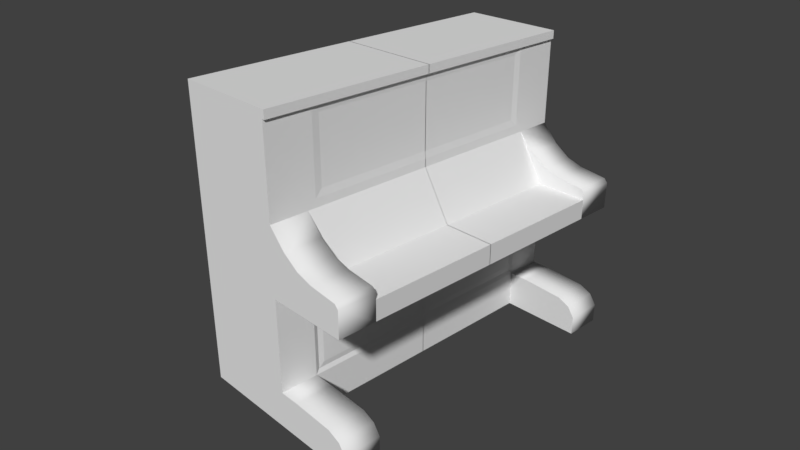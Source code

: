 # Source: Piano.blend  (saved by Blender 2.78.0; exported with 4.5.12 LTS)
import bpy
from mathutils import Matrix  # noqa: F401  (used for matrix-valued properties, if any)

bpy.ops.wm.read_factory_settings(use_empty=True)
scene = bpy.context.scene
scene.name = 'Scene'

# ---- collections
col_collection_1 = bpy.data.collections.new('Collection 1'); scene.collection.children.link(col_collection_1)
col_collection_4 = bpy.data.collections.new('Collection 4'); scene.collection.children.link(col_collection_4)

# ---- materials (node trees are filled in below, after node groups)
mat_material_001 = bpy.data.materials.new('Material.001')
mat_material_001.alpha_threshold = 0.0
mat_material_001.use_transparent_shadow = False
mat_material_001.roughness = 0.5
mat_material_001.line_color = (0.0, 0.0, 0.0, 1.0)

# ---- material node trees

# ---- world
world_world = bpy.data.worlds.new('World'); scene.world = world_world
world_world.color = (0.05088, 0.05088, 0.05088)
world_world.use_sun_shadow = False
world_world.sun_shadow_jitter_overblur = 0.0
world_world.cycles.sampling_method = 'MANUAL'

# ---- cameras
cam_camera = bpy.data.cameras.new('Camera')
cam_camera.clip_end = 100.0
cam_camera.lens = 35.0
cam_camera.sensor_width = 32.0
cam_camera.sensor_height = 18.0
cam_camera.ortho_scale = 7.314
cam_camera.dof.focus_distance = 0.0
cam_camera.dof.aperture_fstop = 128.0
cam_camera_001 = bpy.data.cameras.new('Camera.001')
cam_camera_001.clip_end = 100.0
cam_camera_001.lens = 35.0
cam_camera_001.sensor_width = 32.0
cam_camera_001.sensor_height = 18.0
cam_camera_001.ortho_scale = 7.314
cam_camera_001.dof.focus_distance = 0.0
cam_camera_001.dof.aperture_fstop = 128.0

# ---- meshes
me_cube_001 = bpy.data.meshes.new('Cube.001')
me_cube_001.from_pydata([(1.0, -2.157, -1.0), (-0.2835, -2.157, -1.0), (1.0, -2.157, 2.71), (-0.2835, -2.157, 2.71), (1.0, 0.003779, -1.0), (1.0, -1.68, -1.0), (-0.2835, -1.68, -1.0), (-0.2835, 0.003779, -1.0), (1.0, 0.003778, 2.606), (0.9907, -1.487, 2.517), (-0.2835, -1.68, 2.71), (-0.2835, 0.003779, 2.71), (1.0, -2.157, -0.529), (-0.2835, -2.157, -0.529), (-0.2835, -1.68, -0.529), (-0.2835, 0.003779, -0.529), (0.9796, 0.003779, -0.4741), (0.9886, -1.555, -0.4035), (2.046, -1.68, -1.0), (2.046, -2.157, -1.0), (2.046, -1.68, -0.7602), (1.0, -2.157, 1.51), (-0.2835, -2.157, 1.51), (-0.2835, -1.68, 1.51), (-0.2835, 0.003779, 1.51), (1.0, 0.003779, 1.51), (0.9907, -1.487, 1.703), (-0.2835, -1.68, 0.6554), (-0.2835, 0.003779, 0.6554), (1.0, 0.003779, 0.6554), (0.9886, -1.555, 0.5299), (1.0, -2.157, 0.6554), (-0.2835, -2.157, 0.6554), (1.362, 0.003779, 0.9074), (1.362, -1.68, 0.9074), (1.362, 0.003779, 0.6554), (1.362, -1.68, 0.6554), (2.019, 0.003779, 0.9074), (2.019, -1.68, 0.9074), (2.019, 0.003779, 0.6554), (2.019, -1.68, 0.6554), (2.019, -2.157, 0.6554), (1.207, -2.157, 1.286), (1.207, -1.68, 1.286), (1.613, -2.157, 1.083), (1.41, -2.157, 1.147), (1.41, -1.68, 1.147), (1.613, -1.68, 1.083), (2.02, -2.157, 0.9904), (1.977, -2.157, 1.04), (1.977, -1.68, 1.04), (2.02, -1.68, 0.9904), (1.0, -1.68, 0.6554), (1.0, -1.68, -0.529), (1.0, 0.003779, -0.529), (0.9796, 0.003779, 0.6004), (0.9796, -1.625, 0.6004), (0.9796, -1.625, -0.4741), (0.9886, 0.003779, -0.4035), (0.9886, 0.003779, 0.5299), (2.046, -2.157, -0.7602), (1.261, -1.68, -0.529), (1.797, -1.68, -0.5592), (1.957, -1.68, -0.6296), (1.261, -2.157, -0.529), (1.797, -2.157, -0.5592), (1.957, -2.157, -0.6296), (1.0, 0.003778, 2.71), (1.0, -1.68, 2.71), (1.0, -1.68, 1.51), (1.0, 0.003779, 1.614), (0.9907, 0.003778, 2.517), (1.0, -1.577, 2.606), (1.0, -1.577, 1.614), (0.9907, 0.003779, 1.703), (1.0, -2.157, 2.606), (1.0, -1.68, 2.606), (1.032, -2.157, 2.606), (1.032, -2.157, 2.71), (1.032, -1.68, 2.71), (1.032, 0.003778, 2.71), (1.032, 0.003778, 2.606), (1.032, -1.577, 2.606), (1.032, -1.68, 2.606), (1.0, 2.157, -1.0), (-0.2835, 2.157, -1.0), (1.0, 2.157, 2.71), (-0.2835, 2.157, 2.71), (1.0, -0.003779, -1.0), (1.0, 1.68, -1.0), (-0.2835, 1.68, -1.0), (-0.2835, -0.003779, -1.0), (1.0, -0.003778, 2.606), (0.9907, 1.487, 2.517), (-0.2835, 1.68, 2.71), (-0.2835, -0.003779, 2.71), (1.0, 2.157, -0.529), (-0.2835, 2.157, -0.529), (-0.2835, 1.68, -0.529), (-0.2835, -0.003779, -0.529), (0.9796, -0.003779, -0.4741), (0.9886, 1.555, -0.4035), (2.046, 1.68, -1.0), (2.046, 2.157, -1.0), (2.046, 1.68, -0.7602), (1.0, 2.157, 1.51), (-0.2835, 2.157, 1.51), (-0.2835, 1.68, 1.51), (-0.2835, -0.003779, 1.51), (1.0, -0.003779, 1.51), (0.9907, 1.487, 1.703), (-0.2835, 1.68, 0.6554), (-0.2835, -0.003779, 0.6554), (1.0, -0.003779, 0.6554), (0.9886, 1.555, 0.5299), (1.0, 2.157, 0.6554), (-0.2835, 2.157, 0.6554), (1.362, -0.003779, 0.9074), (1.362, 1.68, 0.9074), (1.362, -0.003779, 0.6554), (1.362, 1.68, 0.6554), (2.019, -0.003779, 0.9074), (2.019, 1.68, 0.9074), (2.019, -0.003779, 0.6554), (2.019, 1.68, 0.6554), (2.019, 2.157, 0.6554), (1.207, 2.157, 1.286), (1.207, 1.68, 1.286), (1.613, 2.157, 1.083), (1.41, 2.157, 1.147), (1.41, 1.68, 1.147), (1.613, 1.68, 1.083), (2.02, 2.157, 0.9904), (1.977, 2.157, 1.04), (1.977, 1.68, 1.04), (2.02, 1.68, 0.9904), (1.0, 1.68, 0.6554), (1.0, 1.68, -0.529), (1.0, -0.003779, -0.529), (0.9796, -0.003779, 0.6004), (0.9796, 1.625, 0.6004), (0.9796, 1.625, -0.4741), (0.9886, -0.003779, -0.4035), (0.9886, -0.003779, 0.5299), (2.046, 2.157, -0.7602), (1.261, 1.68, -0.529), (1.797, 1.68, -0.5592), (1.957, 1.68, -0.6296), (1.261, 2.157, -0.529), (1.797, 2.157, -0.5592), (1.957, 2.157, -0.6296), (1.0, -0.003778, 2.71), (1.0, 1.68, 2.71), (1.0, 1.68, 1.51), (1.0, -0.003779, 1.614), (0.9907, -0.003778, 2.517), (1.0, 1.577, 2.606), (1.0, 1.577, 1.614), (0.9907, -0.003779, 1.703), (1.0, 2.157, 2.606), (1.0, 1.68, 2.606), (1.032, 2.157, 2.606), (1.032, 2.157, 2.71), (1.032, 1.68, 2.71), (1.032, -0.003778, 2.71), (1.032, -0.003778, 2.606), (1.032, 1.577, 2.606), (1.032, 1.68, 2.606)], [], [(5, 0, 1, 6), (68, 10, 3, 2), (8, 67, 80, 81), (21, 75, 2, 3, 22), (22, 3, 10, 23), (23, 10, 11, 24), (74, 71, 9, 26), (67, 11, 10, 68), (4, 5, 6, 7), (4, 54, 53, 5), (5, 53, 61, 62, 63, 20, 18), (6, 14, 15, 7), (1, 13, 14, 6), (0, 12, 13, 1), (18, 20, 60, 19), (63, 66, 60, 20), (0, 5, 18, 19), (12, 0, 19, 60, 66, 65, 64), (27, 23, 24, 28), (32, 22, 23, 27), (31, 21, 22, 32), (50, 47, 44, 49), (53, 52, 31, 12), (12, 31, 32, 13), (13, 32, 27, 14), (14, 27, 28, 15), (58, 59, 30, 17), (34, 36, 40, 38), (69, 52, 36, 34), (52, 29, 35, 36), (25, 69, 34, 33), (39, 37, 38, 40), (33, 34, 38, 37), (36, 35, 39, 40), (46, 43, 42, 45), (69, 21, 42, 43), (31, 52, 40, 41), (21, 31, 41, 48, 49, 44, 45, 42), (52, 69, 43, 46, 47, 50, 51, 40), (47, 46, 45, 44), (50, 49, 48, 51), (40, 51, 48, 41), (57, 56, 52, 53), (16, 57, 53, 54), (56, 55, 29, 52), (17, 30, 56, 57), (58, 17, 57, 16), (30, 59, 55, 56), (53, 12, 64, 61), (61, 64, 65, 62), (62, 65, 66, 63), (76, 72, 82, 83), (67, 68, 79, 80), (70, 73, 69, 25), (9, 71, 8, 72), (26, 9, 72, 73), (74, 26, 73, 70), (69, 76, 75, 21), (69, 73, 72, 76), (83, 79, 78, 77), (82, 81, 80, 79), (82, 79, 83), (72, 8, 81, 82), (68, 2, 78, 79), (75, 76, 83, 77), (2, 75, 77, 78), (89, 90, 85, 84), (152, 86, 87, 94), (92, 165, 164, 151), (105, 106, 87, 86, 159), (106, 107, 94, 87), (107, 108, 95, 94), (158, 110, 93, 155), (151, 152, 94, 95), (88, 91, 90, 89), (88, 89, 137, 138), (89, 102, 104, 147, 146, 145, 137), (90, 91, 99, 98), (85, 90, 98, 97), (84, 85, 97, 96), (102, 103, 144, 104), (147, 104, 144, 150), (84, 103, 102, 89), (96, 148, 149, 150, 144, 103, 84), (111, 112, 108, 107), (116, 111, 107, 106), (115, 116, 106, 105), (134, 133, 128, 131), (137, 96, 115, 136), (96, 97, 116, 115), (97, 98, 111, 116), (98, 99, 112, 111), (142, 101, 114, 143), (118, 122, 124, 120), (153, 118, 120, 136), (136, 120, 119, 113), (109, 117, 118, 153), (123, 124, 122, 121), (117, 121, 122, 118), (120, 124, 123, 119), (130, 129, 126, 127), (153, 127, 126, 105), (115, 125, 124, 136), (105, 126, 129, 128, 133, 132, 125, 115), (136, 124, 135, 134, 131, 130, 127, 153), (131, 128, 129, 130), (134, 135, 132, 133), (124, 125, 132, 135), (141, 137, 136, 140), (100, 138, 137, 141), (140, 136, 113, 139), (101, 141, 140, 114), (142, 100, 141, 101), (114, 140, 139, 143), (137, 145, 148, 96), (145, 146, 149, 148), (146, 147, 150, 149), (160, 167, 166, 156), (151, 164, 163, 152), (154, 109, 153, 157), (93, 156, 92, 155), (110, 157, 156, 93), (158, 154, 157, 110), (153, 105, 159, 160), (153, 160, 156, 157), (167, 161, 162, 163), (166, 163, 164, 165), (166, 167, 163), (156, 166, 165, 92), (152, 163, 162, 86), (159, 161, 167, 160), (86, 162, 161, 159)])
me_cube_001.polygons.foreach_set('use_smooth', [0, 0, 0, 0, 0, 0, 0, 0, 0, 0, 0, 0, 0, 0, 1, 1, 0, 0, 0, 0, 0, 1, 0, 0, 0, 0, 0, 0, 0, 0, 0, 0, 0, 0, 1, 1, 1, 0, 0, 1, 1, 1, 0, 0, 0, 0, 0, 0, 1, 1, 1, 0, 0, 0, 0, 0, 0, 0, 0, 0, 0, 0, 0, 0, 0, 0, 0, 0, 0, 0, 0, 0, 0, 0, 0, 0, 0, 0, 0, 0, 1, 1, 0, 0, 0, 0, 0, 1, 0, 0, 0, 0, 0, 0, 0, 0, 0, 0, 0, 0, 1, 1, 1, 0, 0, 1, 1, 1, 0, 0, 0, 0, 0, 0, 1, 1, 1, 0, 0, 0, 0, 0, 0, 0, 0, 0, 0, 0, 0, 0, 0, 0])
_uv = me_cube_001.uv_layers.new(name='UVMap')
_uv.uv.foreach_set('vector', [0.4196, 0.5685, 0.4631, 0.5685, 0.4631, 0.6869, 0.4196, 0.6869, 0.7767, 0.1735, 0.6601, 0.1735, 0.6601, 0.1295, 0.7767, 0.1295, 0.466, 0.4875, 0.466, 0.4779, 0.469, 0.4779, 0.469, 0.4875, 0.346, 0.2402, 0.346, 0.139, 0.346, 0.1295, 0.4631, 0.1295, 0.4631, 0.2402, 0.03825, 0.5827, 0.03825, 0.4719, 0.08169, 0.4719, 0.08169, 0.5827, 0.08169, 0.5827, 0.08169, 0.4719, 0.2353, 0.4719, 0.2353, 0.5827, 0.5454, 0.8864, 0.4712, 0.8864, 0.4712, 0.7487, 0.5454, 0.7487, 0.7767, 0.3289, 0.6601, 0.3289, 0.6601, 0.1735, 0.7767, 0.1735, 0.2661, 0.5685, 0.4196, 0.5685, 0.4196, 0.6869, 0.2661, 0.6869, 0.7697, 0.6869, 0.7267, 0.6869, 0.7267, 0.5315, 0.7697, 0.5315, 0.8293, 0.6869, 0.8723, 0.6869, 0.8723, 0.7111, 0.8695, 0.7605, 0.8631, 0.7753, 0.8512, 0.7835, 0.8293, 0.7835, 0.08169, 0.8144, 0.08169, 0.7709, 0.2353, 0.7709, 0.2353, 0.8144, 0.03825, 0.8144, 0.03825, 0.7709, 0.08169, 0.7709, 0.08169, 0.8144, 0.346, 0.4719, 0.346, 0.4285, 0.4631, 0.4285, 0.4631, 0.4719, 0.4125, 0.9459, 0.3907, 0.9459, 0.3907, 0.9019, 0.4125, 0.9019, 0.3786, 0.9459, 0.3786, 0.9019, 0.3907, 0.9019, 0.3907, 0.9459, 0.4631, 0.5685, 0.4196, 0.5685, 0.4196, 0.4719, 0.4631, 0.4719, 0.346, 0.4285, 0.346, 0.4719, 0.2507, 0.4719, 0.2507, 0.4498, 0.2588, 0.4377, 0.2733, 0.4312, 0.3222, 0.4285, 0.08169, 0.6615, 0.08169, 0.5827, 0.2353, 0.5827, 0.2353, 0.6615, 0.03825, 0.6615, 0.03825, 0.5827, 0.08169, 0.5827, 0.08169, 0.6615, 0.346, 0.3191, 0.346, 0.2402, 0.4631, 0.2402, 0.4631, 0.3191, 0.7583, 0.8864, 0.7583, 0.9202, 0.7148, 0.9202, 0.7148, 0.8864, 0.7267, 0.5315, 0.6187, 0.5315, 0.6187, 0.4875, 0.7267, 0.4875, 0.346, 0.4285, 0.346, 0.3191, 0.4631, 0.3191, 0.4631, 0.4285, 0.03825, 0.7709, 0.03825, 0.6615, 0.08169, 0.6615, 0.08169, 0.7709, 0.08169, 0.7709, 0.08169, 0.6615, 0.2353, 0.6615, 0.2353, 0.7709, 0.7152, 0.6869, 0.6301, 0.6869, 0.6301, 0.5431, 0.7152, 0.5431, 0.4861, 0.947, 0.4631, 0.947, 0.4631, 0.8864, 0.4861, 0.8864, 0.541, 0.9804, 0.4631, 0.9804, 0.4631, 0.947, 0.4861, 0.947, 0.846, 0.3289, 0.846, 0.4844, 0.8129, 0.4844, 0.8129, 0.3289, 0.563, 0.8864, 0.563, 0.7309, 0.6187, 0.7309, 0.6187, 0.8864, 0.2431, 0.4719, 0.2661, 0.4719, 0.2661, 0.6274, 0.2431, 0.6274, 0.927, 0.3233, 0.927, 0.1679, 0.9866, 0.1679, 0.9866, 0.3233, 0.8129, 0.3289, 0.8129, 0.4844, 0.753, 0.4844, 0.753, 0.3289, 0.7583, 0.9394, 0.7583, 0.9592, 0.7148, 0.9592, 0.7148, 0.9394, 0.563, 0.7309, 0.563, 0.6869, 0.5839, 0.6869, 0.5839, 0.7309, 0.541, 0.8864, 0.5845, 0.8864, 0.5845, 0.9804, 0.541, 0.9804, 0.346, 0.2402, 0.346, 0.3191, 0.2531, 0.3191, 0.253, 0.2882, 0.2569, 0.2837, 0.2901, 0.2797, 0.3086, 0.2738, 0.3272, 0.2609, 0.1941, 0.9086, 0.1162, 0.9086, 0.1366, 0.8894, 0.1493, 0.8707, 0.1552, 0.852, 0.1591, 0.8184, 0.1636, 0.8144, 0.1941, 0.8145, 0.7583, 0.9202, 0.7583, 0.9394, 0.7148, 0.9394, 0.7148, 0.9202, 0.3095, 0.9459, 0.3095, 0.9019, 0.3141, 0.9019, 0.3141, 0.9459, 0.3446, 0.9459, 0.3141, 0.9459, 0.3141, 0.9019, 0.3446, 0.9019, 0.7217, 0.5366, 0.6237, 0.5366, 0.6187, 0.5315, 0.7267, 0.5315, 0.7217, 0.6869, 0.7217, 0.5366, 0.7267, 0.5315, 0.7267, 0.6869, 0.6237, 0.5366, 0.6237, 0.6869, 0.6187, 0.6869, 0.6187, 0.5315, 0.7152, 0.5431, 0.6301, 0.5431, 0.6237, 0.5366, 0.7217, 0.5366, 0.7152, 0.6869, 0.7152, 0.5431, 0.7217, 0.5366, 0.7217, 0.6869, 0.6301, 0.5431, 0.6301, 0.6869, 0.6237, 0.6869, 0.6237, 0.5366, 0.6714, 0.9752, 0.6279, 0.9752, 0.6279, 0.9511, 0.6714, 0.9511, 0.6714, 0.9511, 0.6279, 0.9511, 0.6279, 0.9016, 0.6714, 0.9016, 0.6714, 0.9016, 0.6279, 0.9016, 0.6279, 0.8864, 0.6714, 0.8864, 0.2411, 0.5159, 0.2411, 0.5255, 0.2382, 0.5255, 0.2382, 0.5159, 0.7767, 0.3289, 0.7767, 0.1735, 0.7796, 0.1735, 0.7796, 0.3289, 0.5536, 0.8864, 0.5536, 0.7405, 0.563, 0.7309, 0.563, 0.8864, 0.4712, 0.7487, 0.4712, 0.8864, 0.4631, 0.8864, 0.4631, 0.7405, 0.5454, 0.7487, 0.4712, 0.7487, 0.4631, 0.7405, 0.5536, 0.7405, 0.5454, 0.8864, 0.5454, 0.7487, 0.5536, 0.7405, 0.5536, 0.8864, 0.563, 0.7309, 0.4631, 0.7309, 0.4631, 0.6869, 0.563, 0.6869, 0.563, 0.7309, 0.5536, 0.7405, 0.4631, 0.7405, 0.4631, 0.7309, 0.8393, 0.285, 0.8487, 0.285, 0.8487, 0.3289, 0.8393, 0.3289, 0.8393, 0.2754, 0.8393, 0.1295, 0.8487, 0.1295, 0.8487, 0.285, 0.8393, 0.2754, 0.8487, 0.285, 0.8393, 0.285, 0.2411, 0.5255, 0.2411, 0.6714, 0.2382, 0.6714, 0.2382, 0.5255, 0.7767, 0.1735, 0.7767, 0.1295, 0.7796, 0.1295, 0.7796, 0.1735, 0.2411, 0.4719, 0.2411, 0.5159, 0.2382, 0.5159, 0.2382, 0.4719, 0.346, 0.1295, 0.346, 0.139, 0.3431, 0.139, 0.3431, 0.1295, 0.3095, 0.7835, 0.3095, 0.9019, 0.2661, 0.9019, 0.2661, 0.7835, 0.7726, 0.5315, 0.7726, 0.4875, 0.8892, 0.4875, 0.8892, 0.5315, 0.466, 0.4875, 0.4631, 0.4875, 0.4631, 0.4779, 0.466, 0.4779, 0.1336, 0.3612, 0.2507, 0.3612, 0.2507, 0.4719, 0.1336, 0.4719, 0.1336, 0.4624, 0.6601, 0.2402, 0.6167, 0.2402, 0.6167, 0.1295, 0.6601, 0.1295, 0.6167, 0.2402, 0.4631, 0.2402, 0.4631, 0.1295, 0.6167, 0.1295, 0.5454, 0.4875, 0.5454, 0.6251, 0.4712, 0.6251, 0.4712, 0.4875, 0.7726, 0.6869, 0.7726, 0.5315, 0.8892, 0.5315, 0.8892, 0.6869, 0.4631, 0.7835, 0.4631, 0.9019, 0.3095, 0.9019, 0.3095, 0.7835, 0.6187, 0.8864, 0.6187, 0.7309, 0.6617, 0.7309, 0.6617, 0.8864, 0.2371, 0.8144, 0.2371, 0.9109, 0.2152, 0.9109, 0.2033, 0.9027, 0.1969, 0.8879, 0.1941, 0.8385, 0.1941, 0.8144, 0.6167, 0.4719, 0.4631, 0.4719, 0.4631, 0.4285, 0.6167, 0.4285, 0.6601, 0.4719, 0.6167, 0.4719, 0.6167, 0.4285, 0.6601, 0.4285, 0.1336, 0.1295, 0.2507, 0.1295, 0.2507, 0.173, 0.1336, 0.173, 0.3786, 0.9019, 0.3786, 0.9459, 0.3567, 0.9459, 0.3567, 0.9019, 0.3446, 0.9019, 0.3567, 0.9019, 0.3567, 0.9459, 0.3446, 0.9459, 0.2661, 0.7835, 0.2661, 0.6869, 0.3095, 0.6869, 0.3095, 0.7835, 0.1336, 0.173, 0.1098, 0.173, 0.06092, 0.1702, 0.04635, 0.1637, 0.03825, 0.1516, 0.03825, 0.1295, 0.1336, 0.1295, 0.6167, 0.3191, 0.4631, 0.3191, 0.4631, 0.2402, 0.6167, 0.2402, 0.6601, 0.3191, 0.6167, 0.3191, 0.6167, 0.2402, 0.6601, 0.2402, 0.1336, 0.2823, 0.2507, 0.2823, 0.2507, 0.3612, 0.1336, 0.3612, 0.3095, 0.9748, 0.2661, 0.9748, 0.2661, 0.9409, 0.3095, 0.9409, 0.6617, 0.7309, 0.6617, 0.6869, 0.7697, 0.6869, 0.7697, 0.7309, 0.1336, 0.173, 0.2507, 0.173, 0.2507, 0.2823, 0.1336, 0.2823, 0.6601, 0.4285, 0.6167, 0.4285, 0.6167, 0.3191, 0.6601, 0.3191, 0.6167, 0.4285, 0.4631, 0.4285, 0.4631, 0.3191, 0.6167, 0.3191, 0.6731, 0.8864, 0.6731, 0.7425, 0.7582, 0.7425, 0.7582, 0.8864, 0.8246, 0.903, 0.8246, 0.8424, 0.8476, 0.8424, 0.8476, 0.903, 0.7697, 0.9364, 0.8246, 0.903, 0.8476, 0.903, 0.8476, 0.9364, 0.6601, 0.3289, 0.6931, 0.3289, 0.6931, 0.4844, 0.6601, 0.4844, 0.563, 0.4875, 0.6187, 0.4875, 0.6187, 0.643, 0.563, 0.643, 0.2661, 0.6274, 0.2661, 0.7828, 0.2431, 0.7828, 0.2431, 0.6274, 0.927, 0.01251, 0.9866, 0.01251, 0.9866, 0.168, 0.927, 0.168, 0.6931, 0.3289, 0.753, 0.3289, 0.753, 0.4844, 0.6931, 0.4844, 0.3095, 0.9217, 0.2661, 0.9217, 0.2661, 0.9019, 0.3095, 0.9019, 0.563, 0.643, 0.5839, 0.643, 0.5839, 0.6869, 0.563, 0.6869, 0.6279, 0.8864, 0.6279, 0.9804, 0.5845, 0.9804, 0.5845, 0.8864, 0.1336, 0.3612, 0.1147, 0.3405, 0.09623, 0.3277, 0.07771, 0.3218, 0.04452, 0.3178, 0.04055, 0.3132, 0.04069, 0.2823, 0.1336, 0.2823, 0.1162, 0.8144, 0.1162, 0.9084, 0.08563, 0.9086, 0.08115, 0.9045, 0.07722, 0.8709, 0.07136, 0.8522, 0.0587, 0.8335, 0.03825, 0.8144, 0.3095, 0.9409, 0.2661, 0.9409, 0.2661, 0.9217, 0.3095, 0.9217, 0.8147, 0.3289, 0.8102, 0.3289, 0.8102, 0.285, 0.8147, 0.285, 0.7796, 0.3289, 0.7796, 0.285, 0.8102, 0.285, 0.8102, 0.3289, 0.6667, 0.736, 0.6617, 0.7309, 0.7697, 0.7309, 0.7647, 0.736, 0.6667, 0.8864, 0.6617, 0.8864, 0.6617, 0.7309, 0.6667, 0.736, 0.7647, 0.736, 0.7697, 0.7309, 0.7697, 0.8864, 0.7647, 0.8864, 0.6731, 0.7425, 0.6667, 0.736, 0.7647, 0.736, 0.7582, 0.7425, 0.6731, 0.8864, 0.6667, 0.8864, 0.6667, 0.736, 0.6731, 0.7425, 0.7582, 0.7425, 0.7647, 0.736, 0.7647, 0.8864, 0.7582, 0.8864, 0.6714, 0.9752, 0.6714, 0.9511, 0.7148, 0.9511, 0.7148, 0.9752, 0.6714, 0.9511, 0.6714, 0.9016, 0.7148, 0.9016, 0.7148, 0.9511, 0.6714, 0.9016, 0.6714, 0.8864, 0.7148, 0.8864, 0.7148, 0.9016, 0.2382, 0.6274, 0.2353, 0.6274, 0.2353, 0.6178, 0.2382, 0.6178, 0.7726, 0.6869, 0.7697, 0.6869, 0.7697, 0.5315, 0.7726, 0.5315, 0.5536, 0.4875, 0.563, 0.4875, 0.563, 0.643, 0.5536, 0.6334, 0.4712, 0.6251, 0.4631, 0.6334, 0.4631, 0.4875, 0.4712, 0.4875, 0.5454, 0.6251, 0.5536, 0.6334, 0.4631, 0.6334, 0.4712, 0.6251, 0.5454, 0.4875, 0.5536, 0.4875, 0.5536, 0.6334, 0.5454, 0.6251, 0.563, 0.643, 0.563, 0.6869, 0.4631, 0.6869, 0.4631, 0.643, 0.563, 0.643, 0.4631, 0.643, 0.4631, 0.6334, 0.5536, 0.6334, 0.8582, 0.285, 0.8582, 0.3289, 0.8487, 0.3289, 0.8487, 0.285, 0.8582, 0.2754, 0.8487, 0.285, 0.8487, 0.1295, 0.8582, 0.1295, 0.8582, 0.2754, 0.8582, 0.285, 0.8487, 0.285, 0.2382, 0.6178, 0.2353, 0.6178, 0.2353, 0.4719, 0.2382, 0.4719, 0.7726, 0.5315, 0.7697, 0.5315, 0.7697, 0.4875, 0.7726, 0.4875, 0.2382, 0.6714, 0.2353, 0.6714, 0.2353, 0.6274, 0.2382, 0.6274, 0.1336, 0.4719, 0.1307, 0.4719, 0.1307, 0.4624, 0.1336, 0.4624])
me_cube_001.materials.append(mat_material_001)
me_cube_001.use_remesh_preserve_volume = False
me_cube_001.use_remesh_preserve_attributes = False
me_cube_001.use_mirror_vertex_groups = False
me_cube_001.update()

# ---- objects
ob_camera = bpy.data.objects.new('Camera', cam_camera)
ob_camera_001 = bpy.data.objects.new('Camera.001', cam_camera_001)
ob_highpoly = bpy.data.objects.new('HighPoly', me_cube_001)

# ---- transforms, parenting, visibility, modifiers, constraints
ob_camera.location = (7.481, -6.508, 5.344)
ob_camera.rotation_euler = (1.109, 0.0, 0.8149)
ob_camera.lock_rotations_4d = False
ob_camera.empty_display_type = 'ARROWS'
ob_camera.color = (0.0, 0.0, 0.0, 0.0)
ob_camera.display_type = 'WIRE'
ob_camera.lineart.crease_threshold = 0.0
ob_camera_001.location = (7.481, -6.508, 5.344)
ob_camera_001.rotation_euler = (1.109, 0.0, 0.8149)
ob_camera_001.lock_rotations_4d = False
ob_camera_001.empty_display_type = 'ARROWS'
ob_camera_001.color = (0.0, 0.0, 0.0, 0.0)
ob_camera_001.display_type = 'WIRE'
ob_camera_001.lineart.crease_threshold = 0.0
ob_highpoly.location = (0.0, 0.0, 0.0)
ob_highpoly.lock_rotations_4d = False
ob_highpoly.empty_display_type = 'ARROWS'
ob_highpoly.lineart.crease_threshold = 0.0

# ---- collection membership
col_collection_1.objects.link(ob_camera)
col_collection_4.objects.link(ob_camera_001)
col_collection_4.objects.link(ob_highpoly)

# ---- scene / render settings (as saved in the file)
scene.camera = ob_camera
scene.frame_start = 1; scene.frame_end = 250; scene.frame_set(0)
scene.render.engine = 'BLENDER_EEVEE_NEXT'
scene.render.resolution_percentage = 50
scene.render.dither_intensity = 0.0
scene.cycles.use_denoising = False
scene.cycles.samples = 128
scene.cycles.sampling_pattern = 'TABULATED_SOBOL'
scene.cycles.light_sampling_threshold = 0.0
scene.cycles.use_adaptive_sampling = False
scene.cycles.use_light_tree = False
scene.cycles.blur_glossy = 0.0
scene.cycles.sample_clamp_indirect = 0.0
scene.view_settings.view_transform = 'Standard'
bpy.context.view_layer.update()

# ---- added for rendering (the .blend has no usable light): sun
light_auto_sun = bpy.data.lights.new('AutoSun', 'SUN')
light_auto_sun.energy = 3.0
light_auto_sun.angle = 0.0523599
ob_auto_sun = bpy.data.objects.new('AutoSun', light_auto_sun)
scene.collection.objects.link(ob_auto_sun)
ob_auto_sun.rotation_euler = (0.872665, 0.174533, 0.523599)
bpy.context.view_layer.update()

